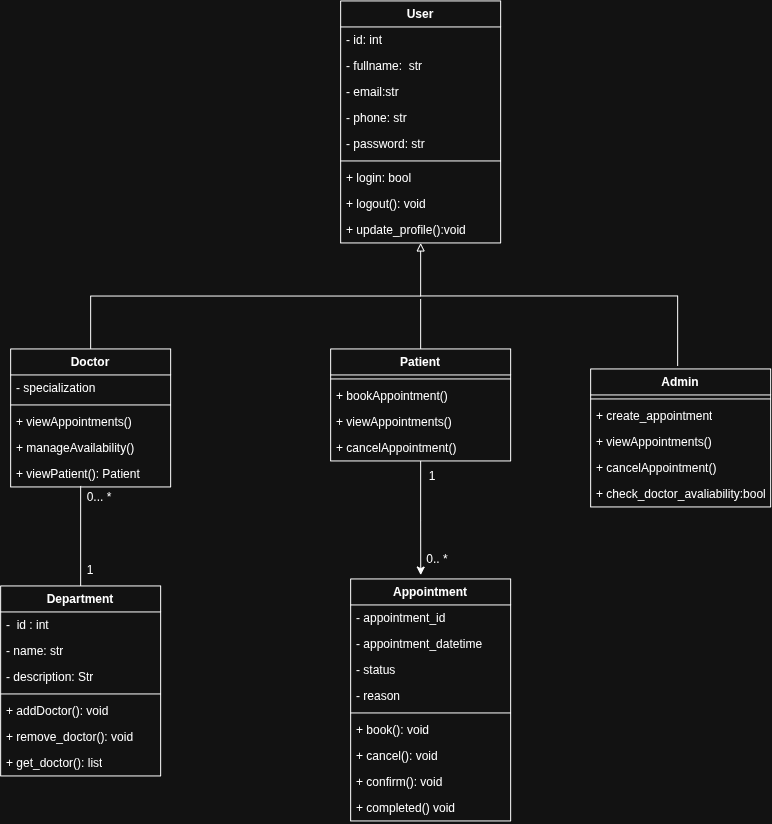

The diagram above was exported from draw.io. Its source (the exported page's mxGraphModel, read from the mxfile embedded in the PNG):
<mxGraphModel dx="1692" dy="880" grid="1" gridSize="10" guides="1" tooltips="1" connect="1" arrows="1" fold="1" page="1" pageScale="1" pageWidth="827" pageHeight="1169" math="0" shadow="0">
  <root>
    <mxCell id="0" />
    <mxCell id="1" parent="0" />
    <mxCell id="Y0ZPaePxHnMbPoCByQoL-1" parent="1" style="swimlane;fontStyle=1;align=center;verticalAlign=top;childLayout=stackLayout;horizontal=1;startSize=26;horizontalStack=0;resizeParent=1;resizeParentMax=0;resizeLast=0;collapsible=1;marginBottom=0;whiteSpace=wrap;html=1;" value="User" vertex="1">
      <mxGeometry height="242" width="160" x="630" y="230" as="geometry" />
    </mxCell>
    <mxCell id="Y0ZPaePxHnMbPoCByQoL-2" parent="Y0ZPaePxHnMbPoCByQoL-1" style="text;strokeColor=none;fillColor=none;align=left;verticalAlign=top;spacingLeft=4;spacingRight=4;overflow=hidden;rotatable=0;points=[[0,0.5],[1,0.5]];portConstraint=eastwest;whiteSpace=wrap;html=1;" value="- id: int" vertex="1">
      <mxGeometry height="26" width="160" y="26" as="geometry" />
    </mxCell>
    <mxCell id="Y0ZPaePxHnMbPoCByQoL-3" parent="Y0ZPaePxHnMbPoCByQoL-1" style="text;strokeColor=none;fillColor=none;align=left;verticalAlign=top;spacingLeft=4;spacingRight=4;overflow=hidden;rotatable=0;points=[[0,0.5],[1,0.5]];portConstraint=eastwest;whiteSpace=wrap;html=1;" value="-&amp;nbsp;fullname:&amp;nbsp; str" vertex="1">
      <mxGeometry height="26" width="160" y="52" as="geometry" />
    </mxCell>
    <mxCell id="Y0ZPaePxHnMbPoCByQoL-4" parent="Y0ZPaePxHnMbPoCByQoL-1" style="text;strokeColor=none;fillColor=none;align=left;verticalAlign=top;spacingLeft=4;spacingRight=4;overflow=hidden;rotatable=0;points=[[0,0.5],[1,0.5]];portConstraint=eastwest;whiteSpace=wrap;html=1;" value="-&amp;nbsp;email:str" vertex="1">
      <mxGeometry height="26" width="160" y="78" as="geometry" />
    </mxCell>
    <mxCell id="Y0ZPaePxHnMbPoCByQoL-5" parent="Y0ZPaePxHnMbPoCByQoL-1" style="text;strokeColor=none;fillColor=none;align=left;verticalAlign=top;spacingLeft=4;spacingRight=4;overflow=hidden;rotatable=0;points=[[0,0.5],[1,0.5]];portConstraint=eastwest;whiteSpace=wrap;html=1;" value="- phone: str" vertex="1">
      <mxGeometry height="26" width="160" y="104" as="geometry" />
    </mxCell>
    <mxCell id="Y0ZPaePxHnMbPoCByQoL-6" parent="Y0ZPaePxHnMbPoCByQoL-1" style="text;strokeColor=none;fillColor=none;align=left;verticalAlign=top;spacingLeft=4;spacingRight=4;overflow=hidden;rotatable=0;points=[[0,0.5],[1,0.5]];portConstraint=eastwest;whiteSpace=wrap;html=1;" value="- password: str" vertex="1">
      <mxGeometry height="26" width="160" y="130" as="geometry" />
    </mxCell>
    <mxCell id="Y0ZPaePxHnMbPoCByQoL-7" parent="Y0ZPaePxHnMbPoCByQoL-1" style="line;strokeWidth=1;fillColor=none;align=left;verticalAlign=middle;spacingTop=-1;spacingLeft=3;spacingRight=3;rotatable=0;labelPosition=right;points=[];portConstraint=eastwest;strokeColor=inherit;" value="" vertex="1">
      <mxGeometry height="8" width="160" y="156" as="geometry" />
    </mxCell>
    <mxCell id="Y0ZPaePxHnMbPoCByQoL-8" parent="Y0ZPaePxHnMbPoCByQoL-1" style="text;strokeColor=none;fillColor=none;align=left;verticalAlign=top;spacingLeft=4;spacingRight=4;overflow=hidden;rotatable=0;points=[[0,0.5],[1,0.5]];portConstraint=eastwest;whiteSpace=wrap;html=1;" value="+ login: bool" vertex="1">
      <mxGeometry height="26" width="160" y="164" as="geometry" />
    </mxCell>
    <mxCell id="Y0ZPaePxHnMbPoCByQoL-9" parent="Y0ZPaePxHnMbPoCByQoL-1" style="text;strokeColor=none;fillColor=none;align=left;verticalAlign=top;spacingLeft=4;spacingRight=4;overflow=hidden;rotatable=0;points=[[0,0.5],[1,0.5]];portConstraint=eastwest;whiteSpace=wrap;html=1;" value="+ logout(): void" vertex="1">
      <mxGeometry height="26" width="160" y="190" as="geometry" />
    </mxCell>
    <mxCell id="Y0ZPaePxHnMbPoCByQoL-10" parent="Y0ZPaePxHnMbPoCByQoL-1" style="text;strokeColor=none;fillColor=none;align=left;verticalAlign=top;spacingLeft=4;spacingRight=4;overflow=hidden;rotatable=0;points=[[0,0.5],[1,0.5]];portConstraint=eastwest;whiteSpace=wrap;html=1;" value="&lt;div&gt;+ update_profile():void&lt;/div&gt;" vertex="1">
      <mxGeometry height="26" width="160" y="216" as="geometry" />
    </mxCell>
    <mxCell id="Y0ZPaePxHnMbPoCByQoL-11" edge="1" parent="1" source="Y0ZPaePxHnMbPoCByQoL-12" style="edgeStyle=orthogonalEdgeStyle;rounded=0;orthogonalLoop=1;jettySize=auto;html=1;exitX=0.5;exitY=0;exitDx=0;exitDy=0;entryX=0.5;entryY=1;entryDx=0;entryDy=0;endArrow=block;endFill=0;" target="Y0ZPaePxHnMbPoCByQoL-1">
      <mxGeometry relative="1" as="geometry" />
    </mxCell>
    <mxCell id="Y0ZPaePxHnMbPoCByQoL-12" parent="1" style="swimlane;fontStyle=1;align=center;verticalAlign=top;childLayout=stackLayout;horizontal=1;startSize=26;horizontalStack=0;resizeParent=1;resizeParentMax=0;resizeLast=0;collapsible=1;marginBottom=0;whiteSpace=wrap;html=1;" value="Doctor" vertex="1">
      <mxGeometry height="138" width="160" x="300" y="578" as="geometry" />
    </mxCell>
    <mxCell id="Y0ZPaePxHnMbPoCByQoL-13" parent="Y0ZPaePxHnMbPoCByQoL-12" style="text;strokeColor=none;fillColor=none;align=left;verticalAlign=top;spacingLeft=4;spacingRight=4;overflow=hidden;rotatable=0;points=[[0,0.5],[1,0.5]];portConstraint=eastwest;whiteSpace=wrap;html=1;" value="-&amp;nbsp;specialization" vertex="1">
      <mxGeometry height="26" width="160" y="26" as="geometry" />
    </mxCell>
    <mxCell id="Y0ZPaePxHnMbPoCByQoL-14" parent="Y0ZPaePxHnMbPoCByQoL-12" style="line;strokeWidth=1;fillColor=none;align=left;verticalAlign=middle;spacingTop=-1;spacingLeft=3;spacingRight=3;rotatable=0;labelPosition=right;points=[];portConstraint=eastwest;strokeColor=inherit;" value="" vertex="1">
      <mxGeometry height="8" width="160" y="52" as="geometry" />
    </mxCell>
    <mxCell id="Y0ZPaePxHnMbPoCByQoL-15" parent="Y0ZPaePxHnMbPoCByQoL-12" style="text;strokeColor=none;fillColor=none;align=left;verticalAlign=top;spacingLeft=4;spacingRight=4;overflow=hidden;rotatable=0;points=[[0,0.5],[1,0.5]];portConstraint=eastwest;whiteSpace=wrap;html=1;" value="+ viewAppointments()&amp;nbsp;" vertex="1">
      <mxGeometry height="26" width="160" y="60" as="geometry" />
    </mxCell>
    <mxCell id="Y0ZPaePxHnMbPoCByQoL-16" parent="Y0ZPaePxHnMbPoCByQoL-12" style="text;strokeColor=none;fillColor=none;align=left;verticalAlign=top;spacingLeft=4;spacingRight=4;overflow=hidden;rotatable=0;points=[[0,0.5],[1,0.5]];portConstraint=eastwest;whiteSpace=wrap;html=1;" value="+ manageAvailability()" vertex="1">
      <mxGeometry height="26" width="160" y="86" as="geometry" />
    </mxCell>
    <mxCell id="Y0ZPaePxHnMbPoCByQoL-17" parent="Y0ZPaePxHnMbPoCByQoL-12" style="text;strokeColor=none;fillColor=none;align=left;verticalAlign=top;spacingLeft=4;spacingRight=4;overflow=hidden;rotatable=0;points=[[0,0.5],[1,0.5]];portConstraint=eastwest;whiteSpace=wrap;html=1;" value="+ viewPatient(): Patient" vertex="1">
      <mxGeometry height="26" width="160" y="112" as="geometry" />
    </mxCell>
    <mxCell id="Y0ZPaePxHnMbPoCByQoL-18" parent="1" style="swimlane;fontStyle=1;align=center;verticalAlign=top;childLayout=stackLayout;horizontal=1;startSize=26;horizontalStack=0;resizeParent=1;resizeParentMax=0;resizeLast=0;collapsible=1;marginBottom=0;whiteSpace=wrap;html=1;" value="Department" vertex="1">
      <mxGeometry height="190" width="160" x="290" y="815" as="geometry" />
    </mxCell>
    <mxCell id="Y0ZPaePxHnMbPoCByQoL-19" parent="Y0ZPaePxHnMbPoCByQoL-18" style="text;strokeColor=none;fillColor=none;align=left;verticalAlign=top;spacingLeft=4;spacingRight=4;overflow=hidden;rotatable=0;points=[[0,0.5],[1,0.5]];portConstraint=eastwest;whiteSpace=wrap;html=1;" value="-&amp;nbsp; id : int" vertex="1">
      <mxGeometry height="26" width="160" y="26" as="geometry" />
    </mxCell>
    <mxCell id="Y0ZPaePxHnMbPoCByQoL-20" parent="Y0ZPaePxHnMbPoCByQoL-18" style="text;strokeColor=none;fillColor=none;align=left;verticalAlign=top;spacingLeft=4;spacingRight=4;overflow=hidden;rotatable=0;points=[[0,0.5],[1,0.5]];portConstraint=eastwest;whiteSpace=wrap;html=1;" value="- name: str" vertex="1">
      <mxGeometry height="26" width="160" y="52" as="geometry" />
    </mxCell>
    <mxCell id="Y0ZPaePxHnMbPoCByQoL-21" parent="Y0ZPaePxHnMbPoCByQoL-18" style="text;strokeColor=none;fillColor=none;align=left;verticalAlign=top;spacingLeft=4;spacingRight=4;overflow=hidden;rotatable=0;points=[[0,0.5],[1,0.5]];portConstraint=eastwest;whiteSpace=wrap;html=1;" value="- description: Str" vertex="1">
      <mxGeometry height="26" width="160" y="78" as="geometry" />
    </mxCell>
    <mxCell id="Y0ZPaePxHnMbPoCByQoL-22" parent="Y0ZPaePxHnMbPoCByQoL-18" style="line;strokeWidth=1;fillColor=none;align=left;verticalAlign=middle;spacingTop=-1;spacingLeft=3;spacingRight=3;rotatable=0;labelPosition=right;points=[];portConstraint=eastwest;strokeColor=inherit;" value="" vertex="1">
      <mxGeometry height="8" width="160" y="104" as="geometry" />
    </mxCell>
    <mxCell id="Y0ZPaePxHnMbPoCByQoL-23" parent="Y0ZPaePxHnMbPoCByQoL-18" style="text;strokeColor=none;fillColor=none;align=left;verticalAlign=top;spacingLeft=4;spacingRight=4;overflow=hidden;rotatable=0;points=[[0,0.5],[1,0.5]];portConstraint=eastwest;whiteSpace=wrap;html=1;" value="+ addDoctor(): void" vertex="1">
      <mxGeometry height="26" width="160" y="112" as="geometry" />
    </mxCell>
    <mxCell id="Y0ZPaePxHnMbPoCByQoL-24" parent="Y0ZPaePxHnMbPoCByQoL-18" style="text;strokeColor=none;fillColor=none;align=left;verticalAlign=top;spacingLeft=4;spacingRight=4;overflow=hidden;rotatable=0;points=[[0,0.5],[1,0.5]];portConstraint=eastwest;whiteSpace=wrap;html=1;" value="+ remove_doctor(): void" vertex="1">
      <mxGeometry height="26" width="160" y="138" as="geometry" />
    </mxCell>
    <mxCell id="Y0ZPaePxHnMbPoCByQoL-25" parent="Y0ZPaePxHnMbPoCByQoL-18" style="text;strokeColor=none;fillColor=none;align=left;verticalAlign=top;spacingLeft=4;spacingRight=4;overflow=hidden;rotatable=0;points=[[0,0.5],[1,0.5]];portConstraint=eastwest;whiteSpace=wrap;html=1;" value="+ get_doctor(): list" vertex="1">
      <mxGeometry height="26" width="160" y="164" as="geometry" />
    </mxCell>
    <mxCell id="Y0ZPaePxHnMbPoCByQoL-26" parent="1" style="swimlane;fontStyle=1;align=center;verticalAlign=top;childLayout=stackLayout;horizontal=1;startSize=26;horizontalStack=0;resizeParent=1;resizeParentMax=0;resizeLast=0;collapsible=1;marginBottom=0;whiteSpace=wrap;html=1;" value="Appointment" vertex="1">
      <mxGeometry height="242" width="160" x="640" y="808" as="geometry" />
    </mxCell>
    <mxCell id="Y0ZPaePxHnMbPoCByQoL-27" parent="Y0ZPaePxHnMbPoCByQoL-26" style="text;strokeColor=none;fillColor=none;align=left;verticalAlign=top;spacingLeft=4;spacingRight=4;overflow=hidden;rotatable=0;points=[[0,0.5],[1,0.5]];portConstraint=eastwest;whiteSpace=wrap;html=1;" value="-&amp;nbsp;appointment_id" vertex="1">
      <mxGeometry height="26" width="160" y="26" as="geometry" />
    </mxCell>
    <mxCell id="Y0ZPaePxHnMbPoCByQoL-28" parent="Y0ZPaePxHnMbPoCByQoL-26" style="text;strokeColor=none;fillColor=none;align=left;verticalAlign=top;spacingLeft=4;spacingRight=4;overflow=hidden;rotatable=0;points=[[0,0.5],[1,0.5]];portConstraint=eastwest;whiteSpace=wrap;html=1;" value="- appointment_datetime" vertex="1">
      <mxGeometry height="26" width="160" y="52" as="geometry" />
    </mxCell>
    <mxCell id="Y0ZPaePxHnMbPoCByQoL-29" parent="Y0ZPaePxHnMbPoCByQoL-26" style="text;strokeColor=none;fillColor=none;align=left;verticalAlign=top;spacingLeft=4;spacingRight=4;overflow=hidden;rotatable=0;points=[[0,0.5],[1,0.5]];portConstraint=eastwest;whiteSpace=wrap;html=1;" value="- status" vertex="1">
      <mxGeometry height="26" width="160" y="78" as="geometry" />
    </mxCell>
    <mxCell id="Y0ZPaePxHnMbPoCByQoL-30" parent="Y0ZPaePxHnMbPoCByQoL-26" style="text;strokeColor=none;fillColor=none;align=left;verticalAlign=top;spacingLeft=4;spacingRight=4;overflow=hidden;rotatable=0;points=[[0,0.5],[1,0.5]];portConstraint=eastwest;whiteSpace=wrap;html=1;" value="- reason" vertex="1">
      <mxGeometry height="26" width="160" y="104" as="geometry" />
    </mxCell>
    <mxCell id="Y0ZPaePxHnMbPoCByQoL-31" parent="Y0ZPaePxHnMbPoCByQoL-26" style="line;strokeWidth=1;fillColor=none;align=left;verticalAlign=middle;spacingTop=-1;spacingLeft=3;spacingRight=3;rotatable=0;labelPosition=right;points=[];portConstraint=eastwest;strokeColor=inherit;" value="" vertex="1">
      <mxGeometry height="8" width="160" y="130" as="geometry" />
    </mxCell>
    <mxCell id="Y0ZPaePxHnMbPoCByQoL-32" parent="Y0ZPaePxHnMbPoCByQoL-26" style="text;strokeColor=none;fillColor=none;align=left;verticalAlign=top;spacingLeft=4;spacingRight=4;overflow=hidden;rotatable=0;points=[[0,0.5],[1,0.5]];portConstraint=eastwest;whiteSpace=wrap;html=1;" value="+ book(): void&amp;nbsp;" vertex="1">
      <mxGeometry height="26" width="160" y="138" as="geometry" />
    </mxCell>
    <mxCell id="Y0ZPaePxHnMbPoCByQoL-33" parent="Y0ZPaePxHnMbPoCByQoL-26" style="text;strokeColor=none;fillColor=none;align=left;verticalAlign=top;spacingLeft=4;spacingRight=4;overflow=hidden;rotatable=0;points=[[0,0.5],[1,0.5]];portConstraint=eastwest;whiteSpace=wrap;html=1;" value="+ cancel(): void" vertex="1">
      <mxGeometry height="26" width="160" y="164" as="geometry" />
    </mxCell>
    <mxCell id="Y0ZPaePxHnMbPoCByQoL-34" parent="Y0ZPaePxHnMbPoCByQoL-26" style="text;strokeColor=none;fillColor=none;align=left;verticalAlign=top;spacingLeft=4;spacingRight=4;overflow=hidden;rotatable=0;points=[[0,0.5],[1,0.5]];portConstraint=eastwest;whiteSpace=wrap;html=1;" value="+ confirm(): void" vertex="1">
      <mxGeometry height="26" width="160" y="190" as="geometry" />
    </mxCell>
    <mxCell id="Y0ZPaePxHnMbPoCByQoL-35" parent="Y0ZPaePxHnMbPoCByQoL-26" style="text;strokeColor=none;fillColor=none;align=left;verticalAlign=top;spacingLeft=4;spacingRight=4;overflow=hidden;rotatable=0;points=[[0,0.5],[1,0.5]];portConstraint=eastwest;whiteSpace=wrap;html=1;" value="+ completed() void" vertex="1">
      <mxGeometry height="26" width="160" y="216" as="geometry" />
    </mxCell>
    <mxCell id="Y0ZPaePxHnMbPoCByQoL-36" parent="1" style="swimlane;fontStyle=1;align=center;verticalAlign=top;childLayout=stackLayout;horizontal=1;startSize=26;horizontalStack=0;resizeParent=1;resizeParentMax=0;resizeLast=0;collapsible=1;marginBottom=0;whiteSpace=wrap;html=1;" value="Patient" vertex="1">
      <mxGeometry height="112" width="180" x="620" y="578" as="geometry" />
    </mxCell>
    <mxCell id="Y0ZPaePxHnMbPoCByQoL-37" parent="Y0ZPaePxHnMbPoCByQoL-36" style="line;strokeWidth=1;fillColor=none;align=left;verticalAlign=middle;spacingTop=-1;spacingLeft=3;spacingRight=3;rotatable=0;labelPosition=right;points=[];portConstraint=eastwest;strokeColor=inherit;" value="" vertex="1">
      <mxGeometry height="8" width="180" y="26" as="geometry" />
    </mxCell>
    <mxCell id="Y0ZPaePxHnMbPoCByQoL-38" parent="Y0ZPaePxHnMbPoCByQoL-36" style="text;strokeColor=none;fillColor=none;align=left;verticalAlign=top;spacingLeft=4;spacingRight=4;overflow=hidden;rotatable=0;points=[[0,0.5],[1,0.5]];portConstraint=eastwest;whiteSpace=wrap;html=1;" value="+ bookAppointment()" vertex="1">
      <mxGeometry height="26" width="180" y="34" as="geometry" />
    </mxCell>
    <mxCell id="Y0ZPaePxHnMbPoCByQoL-39" parent="Y0ZPaePxHnMbPoCByQoL-36" style="text;strokeColor=none;fillColor=none;align=left;verticalAlign=top;spacingLeft=4;spacingRight=4;overflow=hidden;rotatable=0;points=[[0,0.5],[1,0.5]];portConstraint=eastwest;whiteSpace=wrap;html=1;" value="+ viewAppointments()&amp;nbsp;" vertex="1">
      <mxGeometry height="26" width="180" y="60" as="geometry" />
    </mxCell>
    <mxCell id="Y0ZPaePxHnMbPoCByQoL-40" parent="Y0ZPaePxHnMbPoCByQoL-36" style="text;strokeColor=none;fillColor=none;align=left;verticalAlign=top;spacingLeft=4;spacingRight=4;overflow=hidden;rotatable=0;points=[[0,0.5],[1,0.5]];portConstraint=eastwest;whiteSpace=wrap;html=1;" value="+ cancelAppointment()" vertex="1">
      <mxGeometry height="26" width="180" y="86" as="geometry" />
    </mxCell>
    <mxCell id="Y0ZPaePxHnMbPoCByQoL-41" edge="1" parent="1" style="edgeStyle=orthogonalEdgeStyle;rounded=0;orthogonalLoop=1;jettySize=auto;html=1;exitX=0.5;exitY=1;exitDx=0;exitDy=0;entryX=0.5;entryY=0;entryDx=0;entryDy=0;startArrow=none;startFill=0;endArrow=none;endFill=0;" target="Y0ZPaePxHnMbPoCByQoL-18">
      <mxGeometry relative="1" as="geometry">
        <mxPoint x="370" y="715" as="sourcePoint" />
      </mxGeometry>
    </mxCell>
    <mxCell id="Y0ZPaePxHnMbPoCByQoL-42" edge="1" parent="1" source="Y0ZPaePxHnMbPoCByQoL-36" style="edgeStyle=orthogonalEdgeStyle;rounded=0;orthogonalLoop=1;jettySize=auto;html=1;exitX=0.5;exitY=1;exitDx=0;exitDy=0;entryX=0.438;entryY=-0.016;entryDx=0;entryDy=0;entryPerimeter=0;" target="Y0ZPaePxHnMbPoCByQoL-26">
      <mxGeometry relative="1" as="geometry" />
    </mxCell>
    <mxCell id="Y0ZPaePxHnMbPoCByQoL-43" parent="1" style="text;html=1;whiteSpace=wrap;strokeColor=none;fillColor=none;align=center;verticalAlign=middle;rounded=0;" value="1" vertex="1">
      <mxGeometry height="30" width="60" x="350" y="785" as="geometry" />
    </mxCell>
    <mxCell id="Y0ZPaePxHnMbPoCByQoL-44" parent="1" style="text;html=1;whiteSpace=wrap;strokeColor=none;fillColor=none;align=center;verticalAlign=middle;rounded=0;" value="0... *" vertex="1">
      <mxGeometry height="30" width="60" x="359" y="712" as="geometry" />
    </mxCell>
    <mxCell id="Y0ZPaePxHnMbPoCByQoL-45" parent="1" style="text;html=1;whiteSpace=wrap;strokeColor=none;fillColor=none;align=center;verticalAlign=middle;rounded=0;" value="0.. *" vertex="1">
      <mxGeometry height="30" width="60" x="697" y="774" as="geometry" />
    </mxCell>
    <mxCell id="Y0ZPaePxHnMbPoCByQoL-46" parent="1" style="text;html=1;whiteSpace=wrap;strokeColor=none;fillColor=none;align=center;verticalAlign=middle;rounded=0;" value="1" vertex="1">
      <mxGeometry height="30" width="60" x="692" y="691" as="geometry" />
    </mxCell>
    <mxCell id="Y0ZPaePxHnMbPoCByQoL-47" parent="1" style="swimlane;fontStyle=1;align=center;verticalAlign=top;childLayout=stackLayout;horizontal=1;startSize=26;horizontalStack=0;resizeParent=1;resizeParentMax=0;resizeLast=0;collapsible=1;marginBottom=0;whiteSpace=wrap;html=1;" value="Admin" vertex="1">
      <mxGeometry height="138" width="180" x="880" y="598" as="geometry" />
    </mxCell>
    <mxCell id="Y0ZPaePxHnMbPoCByQoL-48" parent="Y0ZPaePxHnMbPoCByQoL-47" style="line;strokeWidth=1;fillColor=none;align=left;verticalAlign=middle;spacingTop=-1;spacingLeft=3;spacingRight=3;rotatable=0;labelPosition=right;points=[];portConstraint=eastwest;strokeColor=inherit;" value="" vertex="1">
      <mxGeometry height="8" width="180" y="26" as="geometry" />
    </mxCell>
    <mxCell id="Y0ZPaePxHnMbPoCByQoL-49" parent="Y0ZPaePxHnMbPoCByQoL-47" style="text;strokeColor=none;fillColor=none;align=left;verticalAlign=top;spacingLeft=4;spacingRight=4;overflow=hidden;rotatable=0;points=[[0,0.5],[1,0.5]];portConstraint=eastwest;whiteSpace=wrap;html=1;" value="+ create_appointment" vertex="1">
      <mxGeometry height="26" width="180" y="34" as="geometry" />
    </mxCell>
    <mxCell id="Y0ZPaePxHnMbPoCByQoL-50" parent="Y0ZPaePxHnMbPoCByQoL-47" style="text;strokeColor=none;fillColor=none;align=left;verticalAlign=top;spacingLeft=4;spacingRight=4;overflow=hidden;rotatable=0;points=[[0,0.5],[1,0.5]];portConstraint=eastwest;whiteSpace=wrap;html=1;" value="+ viewAppointments()&amp;nbsp;" vertex="1">
      <mxGeometry height="26" width="180" y="60" as="geometry" />
    </mxCell>
    <mxCell id="Y0ZPaePxHnMbPoCByQoL-51" parent="Y0ZPaePxHnMbPoCByQoL-47" style="text;strokeColor=none;fillColor=none;align=left;verticalAlign=top;spacingLeft=4;spacingRight=4;overflow=hidden;rotatable=0;points=[[0,0.5],[1,0.5]];portConstraint=eastwest;whiteSpace=wrap;html=1;" value="+ cancelAppointment()" vertex="1">
      <mxGeometry height="26" width="180" y="86" as="geometry" />
    </mxCell>
    <mxCell id="Y0ZPaePxHnMbPoCByQoL-52" parent="Y0ZPaePxHnMbPoCByQoL-47" style="text;strokeColor=none;fillColor=none;align=left;verticalAlign=top;spacingLeft=4;spacingRight=4;overflow=hidden;rotatable=0;points=[[0,0.5],[1,0.5]];portConstraint=eastwest;whiteSpace=wrap;html=1;" value="+ check_doctor_avaliability:bool" vertex="1">
      <mxGeometry height="26" width="180" y="112" as="geometry" />
    </mxCell>
    <mxCell id="Y0ZPaePxHnMbPoCByQoL-53" edge="1" parent="1" style="endArrow=none;html=1;rounded=0;" value="">
      <mxGeometry height="50" relative="1" width="50" as="geometry">
        <Array as="points">
          <mxPoint x="967" y="525" />
        </Array>
        <mxPoint x="967" y="595" as="sourcePoint" />
        <mxPoint x="710" y="525" as="targetPoint" />
      </mxGeometry>
    </mxCell>
    <mxCell id="Y0ZPaePxHnMbPoCByQoL-54" edge="1" parent="1" source="Y0ZPaePxHnMbPoCByQoL-36" style="endArrow=none;html=1;rounded=0;exitX=0.5;exitY=0;exitDx=0;exitDy=0;" value="">
      <mxGeometry height="50" relative="1" width="50" as="geometry">
        <mxPoint x="707" y="578" as="sourcePoint" />
        <mxPoint x="710" y="528" as="targetPoint" />
      </mxGeometry>
    </mxCell>
  </root>
</mxGraphModel>